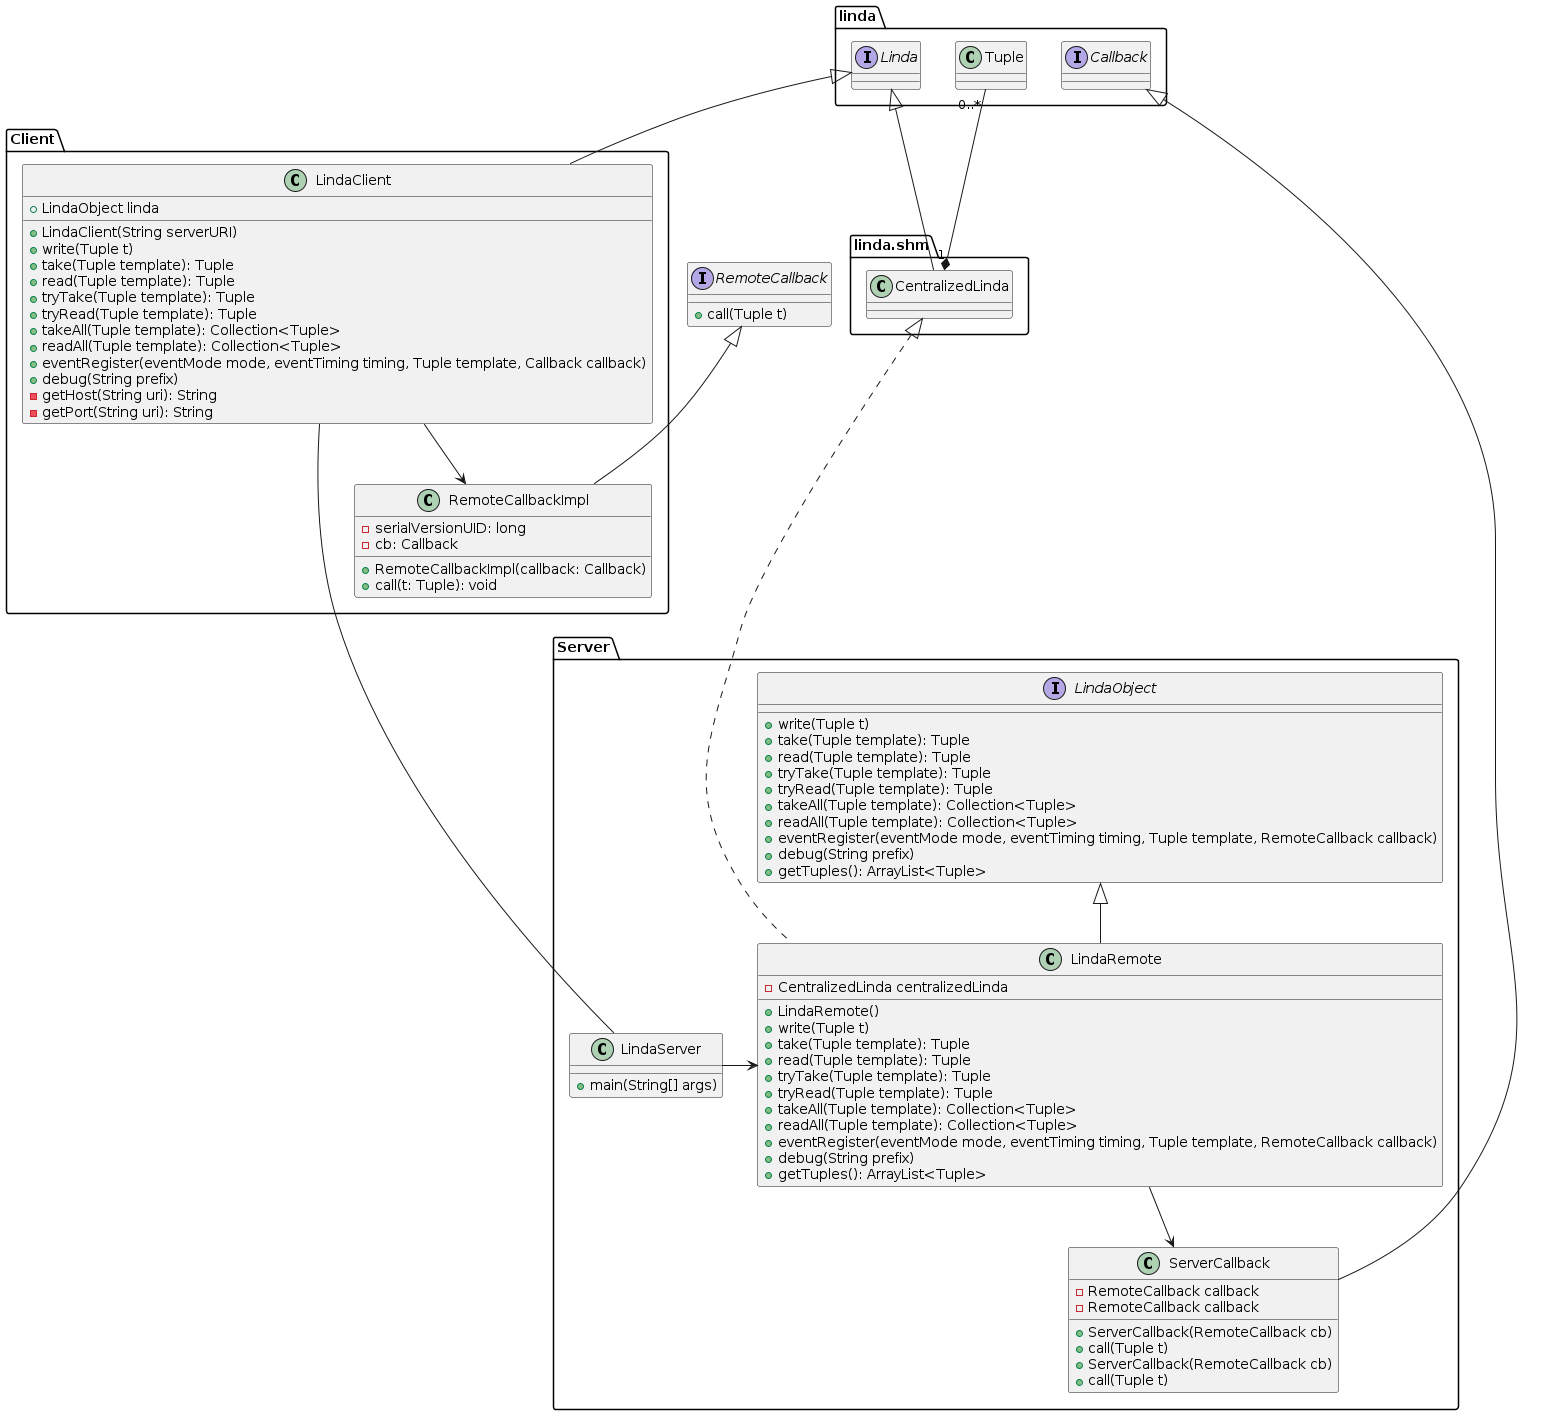

The diagram above was rendered by PlantUML. Its source (embedded in the PNG):
@startuml

package Client {
    class LindaClient {
        + LindaObject linda
        + LindaClient(String serverURI)
        + write(Tuple t)
        + take(Tuple template): Tuple
        + read(Tuple template): Tuple
        + tryTake(Tuple template): Tuple
        + tryRead(Tuple template): Tuple
        + takeAll(Tuple template): Collection<Tuple>
        + readAll(Tuple template): Collection<Tuple>
        + eventRegister(eventMode mode, eventTiming timing, Tuple template, Callback callback)
        + debug(String prefix)
        - getHost(String uri): String
        - getPort(String uri): String
    }

class RemoteCallbackImpl {
  - serialVersionUID: long
  - cb: Callback
  + RemoteCallbackImpl(callback: Callback)
  + call(t: Tuple): void
}

}

interface RemoteCallback {
        + call(Tuple t)
    }

RemoteCallback <|-- RemoteCallbackImpl


package linda {
  class Tuple {
  }
  interface Linda {
  }
  interface Callback {
  }
}

package linda.shm {

  class CentralizedLinda {
  }

}

package Server {
    class ServerCallback {
        - RemoteCallback callback
        + ServerCallback(RemoteCallback cb)
        + call(Tuple t)
    }

    class LindaRemote {
        - CentralizedLinda centralizedLinda
        + LindaRemote()
        + write(Tuple t)
        + take(Tuple template): Tuple
        + read(Tuple template): Tuple
        + tryTake(Tuple template): Tuple
        + tryRead(Tuple template): Tuple
        + takeAll(Tuple template): Collection<Tuple>
        + readAll(Tuple template): Collection<Tuple>
        + eventRegister(eventMode mode, eventTiming timing, Tuple template, RemoteCallback callback)
        + debug(String prefix)
        + getTuples(): ArrayList<Tuple>
    }


    class ServerCallback {
        - RemoteCallback callback
        + ServerCallback(RemoteCallback cb)
        + call(Tuple t)
    }

    interface LindaObject {
        + write(Tuple t)
        + take(Tuple template): Tuple
        + read(Tuple template): Tuple
        + tryTake(Tuple template): Tuple
        + tryRead(Tuple template): Tuple
        + takeAll(Tuple template): Collection<Tuple>
        + readAll(Tuple template): Collection<Tuple>
        + eventRegister(eventMode mode, eventTiming timing, Tuple template, RemoteCallback callback)
        + debug(String prefix)
        + getTuples(): ArrayList<Tuple>
    }
    class LindaServer {
        + main(String[] args)
    }
  
  CentralizedLinda <|.. LindaRemote

  LindaClient --> RemoteCallbackImpl
  LindaClient ---- LindaServer
  LindaRemote --> ServerCallback
}

Callback <|-- ServerCallback
Linda <|-- LindaClient
Linda <|-- CentralizedLinda
LindaObject <|-- LindaRemote
CentralizedLinda "1" *-- "0..*" Tuple
LindaRemote <- LindaServer
@enduml